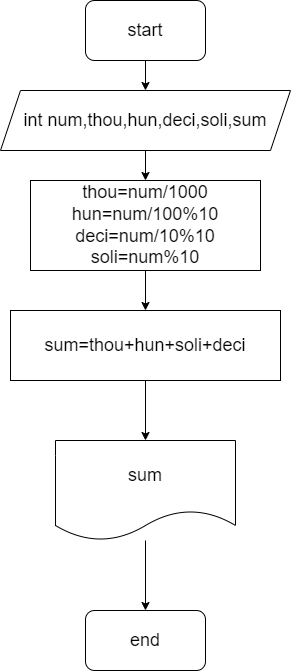

The diagram above was exported from draw.io. Its source (the exported page's mxGraphModel, read from the mxfile embedded in the PNG):
<mxGraphModel dx="1038" dy="579" grid="1" gridSize="10" guides="1" tooltips="1" connect="1" arrows="1" fold="1" page="1" pageScale="1" pageWidth="850" pageHeight="1100" math="0" shadow="0">
  <root>
    <mxCell id="0" />
    <mxCell id="1" parent="0" />
    <mxCell id="a0G3g3OHCr2qX1KNviLP-6" value="" style="edgeStyle=orthogonalEdgeStyle;rounded=0;orthogonalLoop=1;jettySize=auto;html=1;fontSize=18;" edge="1" parent="1" source="a0G3g3OHCr2qX1KNviLP-1" target="a0G3g3OHCr2qX1KNviLP-2">
      <mxGeometry relative="1" as="geometry" />
    </mxCell>
    <mxCell id="a0G3g3OHCr2qX1KNviLP-1" value="&lt;font style=&quot;font-size: 18px;&quot;&gt;start&lt;/font&gt;" style="rounded=1;whiteSpace=wrap;html=1;" vertex="1" parent="1">
      <mxGeometry x="300" y="30" width="120" height="60" as="geometry" />
    </mxCell>
    <mxCell id="a0G3g3OHCr2qX1KNviLP-5" value="" style="edgeStyle=orthogonalEdgeStyle;rounded=0;orthogonalLoop=1;jettySize=auto;html=1;fontSize=18;" edge="1" parent="1" source="a0G3g3OHCr2qX1KNviLP-2" target="a0G3g3OHCr2qX1KNviLP-3">
      <mxGeometry relative="1" as="geometry" />
    </mxCell>
    <mxCell id="a0G3g3OHCr2qX1KNviLP-2" value="&lt;font style=&quot;font-size: 18px;&quot;&gt;int num,thou,hun,deci,soli,sum&lt;/font&gt;" style="shape=parallelogram;perimeter=parallelogramPerimeter;whiteSpace=wrap;html=1;fixedSize=1;" vertex="1" parent="1">
      <mxGeometry x="215" y="120" width="290" height="60" as="geometry" />
    </mxCell>
    <mxCell id="a0G3g3OHCr2qX1KNviLP-8" value="" style="edgeStyle=orthogonalEdgeStyle;rounded=0;orthogonalLoop=1;jettySize=auto;html=1;fontSize=18;" edge="1" parent="1" source="a0G3g3OHCr2qX1KNviLP-3" target="a0G3g3OHCr2qX1KNviLP-7">
      <mxGeometry relative="1" as="geometry" />
    </mxCell>
    <mxCell id="a0G3g3OHCr2qX1KNviLP-3" value="&lt;font style=&quot;font-size: 18px;&quot;&gt;thou=num/1000&lt;br&gt;hun=num/100%10&lt;br&gt;deci=num/10%10&lt;br&gt;soli=num%10&lt;/font&gt;" style="rounded=0;whiteSpace=wrap;html=1;" vertex="1" parent="1">
      <mxGeometry x="245" y="210" width="230" height="90" as="geometry" />
    </mxCell>
    <mxCell id="a0G3g3OHCr2qX1KNviLP-11" value="" style="edgeStyle=orthogonalEdgeStyle;rounded=0;orthogonalLoop=1;jettySize=auto;html=1;fontSize=18;" edge="1" parent="1" source="a0G3g3OHCr2qX1KNviLP-7" target="a0G3g3OHCr2qX1KNviLP-9">
      <mxGeometry relative="1" as="geometry" />
    </mxCell>
    <mxCell id="a0G3g3OHCr2qX1KNviLP-7" value="sum=thou+hun+soli+deci" style="rounded=0;whiteSpace=wrap;html=1;fontSize=18;" vertex="1" parent="1">
      <mxGeometry x="225" y="340" width="270" height="70" as="geometry" />
    </mxCell>
    <mxCell id="a0G3g3OHCr2qX1KNviLP-12" value="" style="edgeStyle=orthogonalEdgeStyle;rounded=0;orthogonalLoop=1;jettySize=auto;html=1;fontSize=18;" edge="1" parent="1" source="a0G3g3OHCr2qX1KNviLP-9" target="a0G3g3OHCr2qX1KNviLP-10">
      <mxGeometry relative="1" as="geometry" />
    </mxCell>
    <mxCell id="a0G3g3OHCr2qX1KNviLP-9" value="sum" style="shape=document;whiteSpace=wrap;html=1;boundedLbl=1;fontSize=18;" vertex="1" parent="1">
      <mxGeometry x="270" y="470" width="180" height="100" as="geometry" />
    </mxCell>
    <mxCell id="a0G3g3OHCr2qX1KNviLP-10" value="&lt;span style=&quot;font-size: 18px;&quot;&gt;end&lt;/span&gt;" style="rounded=1;whiteSpace=wrap;html=1;" vertex="1" parent="1">
      <mxGeometry x="300" y="640" width="120" height="60" as="geometry" />
    </mxCell>
  </root>
</mxGraphModel>